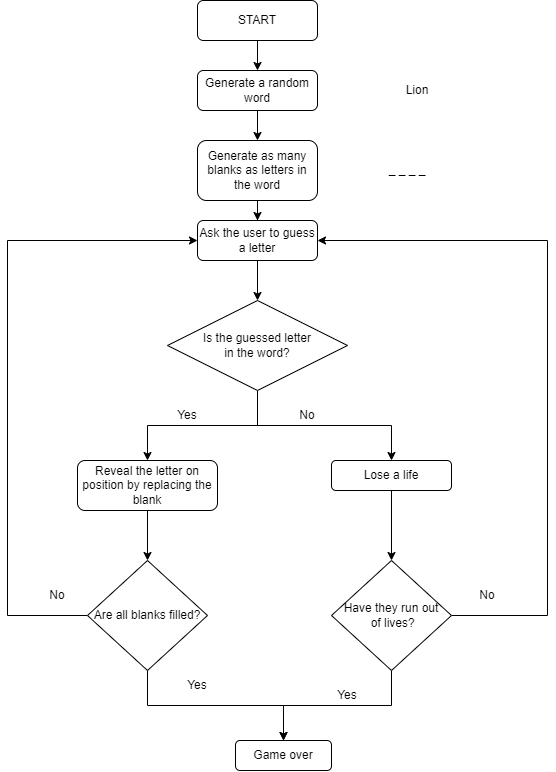

The diagram above was exported from draw.io. Its source (the exported page's mxGraphModel, read from the mxfile embedded in the PNG):
<mxGraphModel dx="1018" dy="511" grid="1" gridSize="10" guides="1" tooltips="1" connect="1" arrows="1" fold="1" page="1" pageScale="1" pageWidth="827" pageHeight="1169" math="0" shadow="0">
  <root>
    <mxCell id="WIyWlLk6GJQsqaUBKTNV-0" />
    <mxCell id="WIyWlLk6GJQsqaUBKTNV-1" parent="WIyWlLk6GJQsqaUBKTNV-0" />
    <mxCell id="yqx3W0ozM-9MDvA-vrvO-2" value="" style="edgeStyle=orthogonalEdgeStyle;rounded=0;orthogonalLoop=1;jettySize=auto;html=1;" edge="1" parent="WIyWlLk6GJQsqaUBKTNV-1" source="WIyWlLk6GJQsqaUBKTNV-3" target="yqx3W0ozM-9MDvA-vrvO-1">
      <mxGeometry relative="1" as="geometry" />
    </mxCell>
    <mxCell id="WIyWlLk6GJQsqaUBKTNV-3" value="START" style="rounded=1;whiteSpace=wrap;html=1;fontSize=12;glass=0;strokeWidth=1;shadow=0;" parent="WIyWlLk6GJQsqaUBKTNV-1" vertex="1">
      <mxGeometry x="280" y="50" width="120" height="40" as="geometry" />
    </mxCell>
    <mxCell id="yqx3W0ozM-9MDvA-vrvO-10" value="" style="edgeStyle=orthogonalEdgeStyle;rounded=0;orthogonalLoop=1;jettySize=auto;html=1;" edge="1" parent="WIyWlLk6GJQsqaUBKTNV-1" source="WIyWlLk6GJQsqaUBKTNV-7" target="yqx3W0ozM-9MDvA-vrvO-8">
      <mxGeometry relative="1" as="geometry" />
    </mxCell>
    <mxCell id="WIyWlLk6GJQsqaUBKTNV-7" value="Ask the user to guess a letter" style="rounded=1;whiteSpace=wrap;html=1;fontSize=12;glass=0;strokeWidth=1;shadow=0;" parent="WIyWlLk6GJQsqaUBKTNV-1" vertex="1">
      <mxGeometry x="280" y="270" width="120" height="40" as="geometry" />
    </mxCell>
    <mxCell id="yqx3W0ozM-9MDvA-vrvO-4" value="" style="edgeStyle=orthogonalEdgeStyle;rounded=0;orthogonalLoop=1;jettySize=auto;html=1;" edge="1" parent="WIyWlLk6GJQsqaUBKTNV-1" source="yqx3W0ozM-9MDvA-vrvO-1" target="yqx3W0ozM-9MDvA-vrvO-3">
      <mxGeometry relative="1" as="geometry" />
    </mxCell>
    <mxCell id="yqx3W0ozM-9MDvA-vrvO-1" value="Generate a random word" style="rounded=1;whiteSpace=wrap;html=1;" vertex="1" parent="WIyWlLk6GJQsqaUBKTNV-1">
      <mxGeometry x="280" y="120" width="120" height="40" as="geometry" />
    </mxCell>
    <mxCell id="yqx3W0ozM-9MDvA-vrvO-7" value="" style="edgeStyle=orthogonalEdgeStyle;rounded=0;orthogonalLoop=1;jettySize=auto;html=1;" edge="1" parent="WIyWlLk6GJQsqaUBKTNV-1" source="yqx3W0ozM-9MDvA-vrvO-3" target="WIyWlLk6GJQsqaUBKTNV-7">
      <mxGeometry relative="1" as="geometry" />
    </mxCell>
    <mxCell id="yqx3W0ozM-9MDvA-vrvO-3" value="Generate as many blanks as letters in the word" style="rounded=1;whiteSpace=wrap;html=1;" vertex="1" parent="WIyWlLk6GJQsqaUBKTNV-1">
      <mxGeometry x="280" y="190" width="120" height="60" as="geometry" />
    </mxCell>
    <mxCell id="yqx3W0ozM-9MDvA-vrvO-13" value="" style="edgeStyle=orthogonalEdgeStyle;rounded=0;orthogonalLoop=1;jettySize=auto;html=1;" edge="1" parent="WIyWlLk6GJQsqaUBKTNV-1" source="yqx3W0ozM-9MDvA-vrvO-8" target="yqx3W0ozM-9MDvA-vrvO-12">
      <mxGeometry relative="1" as="geometry" />
    </mxCell>
    <mxCell id="yqx3W0ozM-9MDvA-vrvO-15" value="" style="edgeStyle=orthogonalEdgeStyle;rounded=0;orthogonalLoop=1;jettySize=auto;html=1;" edge="1" parent="WIyWlLk6GJQsqaUBKTNV-1" source="yqx3W0ozM-9MDvA-vrvO-8" target="yqx3W0ozM-9MDvA-vrvO-14">
      <mxGeometry relative="1" as="geometry" />
    </mxCell>
    <mxCell id="yqx3W0ozM-9MDvA-vrvO-8" value="Is the guessed letter &lt;br&gt;in the word?" style="rhombus;whiteSpace=wrap;html=1;" vertex="1" parent="WIyWlLk6GJQsqaUBKTNV-1">
      <mxGeometry x="250" y="350" width="180" height="90" as="geometry" />
    </mxCell>
    <mxCell id="yqx3W0ozM-9MDvA-vrvO-17" value="" style="edgeStyle=orthogonalEdgeStyle;rounded=0;orthogonalLoop=1;jettySize=auto;html=1;" edge="1" parent="WIyWlLk6GJQsqaUBKTNV-1" source="yqx3W0ozM-9MDvA-vrvO-12" target="yqx3W0ozM-9MDvA-vrvO-16">
      <mxGeometry relative="1" as="geometry" />
    </mxCell>
    <mxCell id="yqx3W0ozM-9MDvA-vrvO-12" value="Reveal the letter on position by replacing the blank" style="rounded=1;whiteSpace=wrap;html=1;" vertex="1" parent="WIyWlLk6GJQsqaUBKTNV-1">
      <mxGeometry x="160" y="510" width="140" height="50" as="geometry" />
    </mxCell>
    <mxCell id="yqx3W0ozM-9MDvA-vrvO-20" value="" style="edgeStyle=orthogonalEdgeStyle;rounded=0;orthogonalLoop=1;jettySize=auto;html=1;" edge="1" parent="WIyWlLk6GJQsqaUBKTNV-1" source="yqx3W0ozM-9MDvA-vrvO-14" target="yqx3W0ozM-9MDvA-vrvO-19">
      <mxGeometry relative="1" as="geometry" />
    </mxCell>
    <mxCell id="yqx3W0ozM-9MDvA-vrvO-14" value="Lose a life" style="rounded=1;whiteSpace=wrap;html=1;" vertex="1" parent="WIyWlLk6GJQsqaUBKTNV-1">
      <mxGeometry x="414" y="510" width="120" height="30" as="geometry" />
    </mxCell>
    <mxCell id="yqx3W0ozM-9MDvA-vrvO-18" style="edgeStyle=orthogonalEdgeStyle;rounded=0;orthogonalLoop=1;jettySize=auto;html=1;entryX=0;entryY=0.5;entryDx=0;entryDy=0;" edge="1" parent="WIyWlLk6GJQsqaUBKTNV-1" source="yqx3W0ozM-9MDvA-vrvO-16" target="WIyWlLk6GJQsqaUBKTNV-7">
      <mxGeometry relative="1" as="geometry">
        <Array as="points">
          <mxPoint x="90" y="665" />
          <mxPoint x="90" y="290" />
        </Array>
      </mxGeometry>
    </mxCell>
    <mxCell id="yqx3W0ozM-9MDvA-vrvO-23" style="edgeStyle=orthogonalEdgeStyle;rounded=0;orthogonalLoop=1;jettySize=auto;html=1;exitX=0.5;exitY=1;exitDx=0;exitDy=0;entryX=0.5;entryY=0;entryDx=0;entryDy=0;" edge="1" parent="WIyWlLk6GJQsqaUBKTNV-1" source="yqx3W0ozM-9MDvA-vrvO-16" target="yqx3W0ozM-9MDvA-vrvO-22">
      <mxGeometry relative="1" as="geometry" />
    </mxCell>
    <mxCell id="yqx3W0ozM-9MDvA-vrvO-16" value="Are all blanks filled?" style="rhombus;whiteSpace=wrap;html=1;" vertex="1" parent="WIyWlLk6GJQsqaUBKTNV-1">
      <mxGeometry x="170" y="610" width="120" height="110" as="geometry" />
    </mxCell>
    <mxCell id="yqx3W0ozM-9MDvA-vrvO-21" style="edgeStyle=orthogonalEdgeStyle;rounded=0;orthogonalLoop=1;jettySize=auto;html=1;entryX=1;entryY=0.5;entryDx=0;entryDy=0;" edge="1" parent="WIyWlLk6GJQsqaUBKTNV-1" source="yqx3W0ozM-9MDvA-vrvO-19" target="WIyWlLk6GJQsqaUBKTNV-7">
      <mxGeometry relative="1" as="geometry">
        <Array as="points">
          <mxPoint x="630" y="665" />
          <mxPoint x="630" y="290" />
        </Array>
      </mxGeometry>
    </mxCell>
    <mxCell id="yqx3W0ozM-9MDvA-vrvO-25" style="edgeStyle=orthogonalEdgeStyle;rounded=0;orthogonalLoop=1;jettySize=auto;html=1;exitX=0.5;exitY=1;exitDx=0;exitDy=0;" edge="1" parent="WIyWlLk6GJQsqaUBKTNV-1" source="yqx3W0ozM-9MDvA-vrvO-19" target="yqx3W0ozM-9MDvA-vrvO-22">
      <mxGeometry relative="1" as="geometry" />
    </mxCell>
    <mxCell id="yqx3W0ozM-9MDvA-vrvO-19" value="Have they run out&lt;br&gt;&amp;nbsp;of lives?" style="rhombus;whiteSpace=wrap;html=1;" vertex="1" parent="WIyWlLk6GJQsqaUBKTNV-1">
      <mxGeometry x="414" y="610" width="120" height="110" as="geometry" />
    </mxCell>
    <mxCell id="yqx3W0ozM-9MDvA-vrvO-22" value="Game over" style="rounded=1;whiteSpace=wrap;html=1;" vertex="1" parent="WIyWlLk6GJQsqaUBKTNV-1">
      <mxGeometry x="318" y="790" width="96" height="30" as="geometry" />
    </mxCell>
    <mxCell id="yqx3W0ozM-9MDvA-vrvO-26" value="No" style="text;html=1;strokeColor=none;fillColor=none;align=center;verticalAlign=middle;whiteSpace=wrap;rounded=0;" vertex="1" parent="WIyWlLk6GJQsqaUBKTNV-1">
      <mxGeometry x="110" y="630" width="60" height="30" as="geometry" />
    </mxCell>
    <mxCell id="yqx3W0ozM-9MDvA-vrvO-27" value="No" style="text;html=1;strokeColor=none;fillColor=none;align=center;verticalAlign=middle;whiteSpace=wrap;rounded=0;" vertex="1" parent="WIyWlLk6GJQsqaUBKTNV-1">
      <mxGeometry x="540" y="630" width="60" height="30" as="geometry" />
    </mxCell>
    <mxCell id="yqx3W0ozM-9MDvA-vrvO-28" value="No" style="text;html=1;strokeColor=none;fillColor=none;align=center;verticalAlign=middle;whiteSpace=wrap;rounded=0;" vertex="1" parent="WIyWlLk6GJQsqaUBKTNV-1">
      <mxGeometry x="360" y="450" width="60" height="30" as="geometry" />
    </mxCell>
    <mxCell id="yqx3W0ozM-9MDvA-vrvO-32" value="Yes" style="text;html=1;strokeColor=none;fillColor=none;align=center;verticalAlign=middle;whiteSpace=wrap;rounded=0;" vertex="1" parent="WIyWlLk6GJQsqaUBKTNV-1">
      <mxGeometry x="240" y="450" width="60" height="30" as="geometry" />
    </mxCell>
    <mxCell id="yqx3W0ozM-9MDvA-vrvO-34" value="Yes" style="text;html=1;strokeColor=none;fillColor=none;align=center;verticalAlign=middle;whiteSpace=wrap;rounded=0;" vertex="1" parent="WIyWlLk6GJQsqaUBKTNV-1">
      <mxGeometry x="400" y="730" width="60" height="30" as="geometry" />
    </mxCell>
    <mxCell id="yqx3W0ozM-9MDvA-vrvO-35" value="Yes" style="text;html=1;strokeColor=none;fillColor=none;align=center;verticalAlign=middle;whiteSpace=wrap;rounded=0;" vertex="1" parent="WIyWlLk6GJQsqaUBKTNV-1">
      <mxGeometry x="250" y="720" width="60" height="30" as="geometry" />
    </mxCell>
    <mxCell id="yqx3W0ozM-9MDvA-vrvO-36" value="Lion" style="text;html=1;strokeColor=none;fillColor=none;align=center;verticalAlign=middle;whiteSpace=wrap;rounded=0;" vertex="1" parent="WIyWlLk6GJQsqaUBKTNV-1">
      <mxGeometry x="470" y="125" width="60" height="30" as="geometry" />
    </mxCell>
    <mxCell id="yqx3W0ozM-9MDvA-vrvO-37" value="_ _ _ _" style="text;html=1;strokeColor=none;fillColor=none;align=center;verticalAlign=middle;whiteSpace=wrap;rounded=0;" vertex="1" parent="WIyWlLk6GJQsqaUBKTNV-1">
      <mxGeometry x="460" y="205" width="60" height="30" as="geometry" />
    </mxCell>
  </root>
</mxGraphModel>